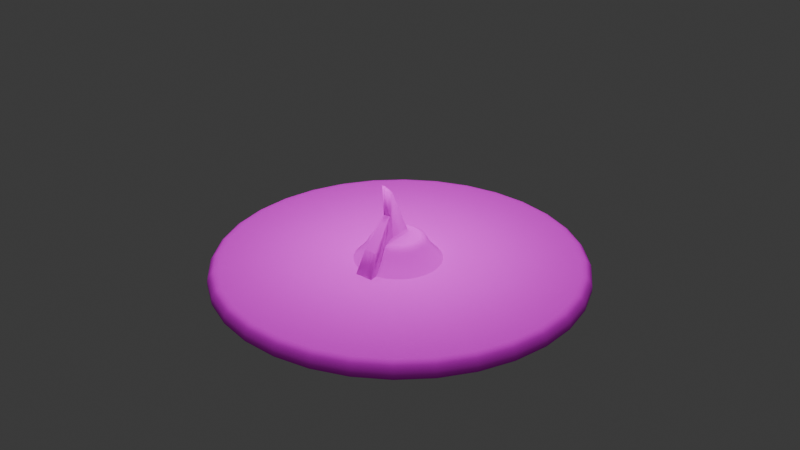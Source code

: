 # Source: sundial3.blend  (saved by Blender 4.5.91; exported with 4.5.12 LTS)
import bpy
from mathutils import Matrix  # noqa: F401  (used for matrix-valued properties, if any)

bpy.ops.wm.read_factory_settings(use_empty=True)
scene = bpy.context.scene
scene.name = 'Scene'

# ---- collections
col_collection = bpy.data.collections.new('Collection'); scene.collection.children.link(col_collection)
col_collection_2 = bpy.data.collections.new('Collection 2'); scene.collection.children.link(col_collection_2)

# ---- images (referenced by path relative to the original .blend; pixels are not part of the script)
import os
ASSET_DIR = os.environ.get("B2B_ASSET_DIR", "")  # directory of the original .blend (textures are referenced by path, not embedded)
HERE = os.path.dirname(os.path.abspath(__file__))  # packed textures are extracted next to this script under _unpacked/

def load_image(name, relpath, width, height, colorspace="sRGB"):
    """Load a texture the original file referenced (path relative to the .blend, or extracted next to this script)."""
    p = next((c for c in (os.path.join(HERE, relpath), os.path.join(ASSET_DIR, relpath)) if relpath and os.path.exists(c)), "")
    if p:
        img = bpy.data.images.load(p, check_existing=True)
        img.name = name
    else:  # same state as the original file: an image datablock whose file is absent (Cycles renders it pink)
        img = bpy.data.images.new(name, width, height)
        img.source = "FILE"
        img.filepath = "//" + (relpath or name)
    img.colorspace_settings.name = colorspace
    return img
img_sundial_texture_png = load_image('sundial_texture.png', 'sundial_texture.png', 1024, 1024, 'sRGB')

# ---- materials (node trees are filled in below, after node groups)
mat_material_001 = bpy.data.materials.new('Material.001')

# ---- material node trees
mat_material_001.use_nodes = True; mat_material_001.node_tree.nodes.clear()
_N = mat_material_001.node_tree.nodes; _L = mat_material_001.node_tree.links
n0 = _N.new('ShaderNodeBsdfPrincipled'); n0.name = 'Principled BSDF'; n0.location = (-200, 100)
n0.inputs[1].default_value = 0.3591
n0.inputs[2].default_value = 1.0
n0.inputs[7].default_value = 0.5083
n0.inputs[20].default_value = 1.0
n0.inputs[22].default_value = (0.0, 0.0, 0.0, 1.0)
n0.inputs[29].default_value = 0.6
n1 = _N.new('ShaderNodeOutputMaterial'); n1.name = 'Material Output'; n1.location = (200, 100)
n2 = _N.new('ShaderNodeTexImage'); n2.name = 'Image Texture'; n2.location = (-526, 108)
n2.image = img_sundial_texture_png
n3 = _N.new('ShaderNodeMapping'); n3.name = 'Mapping'; n3.location = (-752, 107)
n3.vector_type = 'TEXTURE'
n4 = _N.new('ShaderNodeUVMap'); n4.name = 'UV Map'; n4.location = (-591, -285)
_L.new(n0.outputs[0], n1.inputs[0])
_L.new(n2.outputs[0], n0.inputs[0])
n1.is_active_output = True

# ---- world
world_world = bpy.data.worlds.new('World'); scene.world = world_world
world_world.use_nodes = True; world_world.node_tree.nodes.clear()
_N = world_world.node_tree.nodes; _L = world_world.node_tree.links
n0 = _N.new('ShaderNodeOutputWorld'); n0.name = 'World Output'; n0.location = (200, 100)
n1 = _N.new('ShaderNodeBackground'); n1.name = 'Background'; n1.location = (-200, 100)
n1.inputs[0].default_value = (0.05088, 0.05088, 0.05088, 1.0)
_L.new(n1.outputs[0], n0.inputs[0])
n0.is_active_output = True
world_world.color = (0.05088, 0.05088, 0.05088)
world_world.sun_shadow_jitter_overblur = 0.0

# ---- lights
light_area = bpy.data.lights.new('Area', 'AREA')
light_area.size = 1.0
light_area.size_y = 1.0
light_sun = bpy.data.lights.new('Sun', 'SUN')
light_sun.energy = 1.0

# ---- meshes
me_cylinder_001 = bpy.data.meshes.new('Cylinder.001')
me_cylinder_001.from_pydata([(4.657e-10, 0.9424, 0.09311), (0.0, 1.0, 0.04264), (2.91e-10, 0.9644, 0.09563), (1.164e-10, 0.9831, 0.0832), (5.821e-11, 0.9956, 0.06459), (0.1838, 0.9243, 0.09311), (0.1951, 0.9808, 0.04264), (0.1881, 0.9459, 0.09563), (0.1918, 0.9642, 0.0832), (0.1942, 0.9765, 0.06459), (0.3606, 0.8706, 0.09311), (0.3827, 0.9239, 0.04264), (0.3691, 0.891, 0.09563), (0.3762, 0.9083, 0.0832), (0.381, 0.9198, 0.06459), (0.5235, 0.7835, 0.09311), (0.5556, 0.8315, 0.04264), (0.5358, 0.8019, 0.09563), (0.5462, 0.8174, 0.0832), (0.5531, 0.8278, 0.06459), (0.6663, 0.6663, 0.09311), (0.7071, 0.7071, 0.04264), (0.6819, 0.6819, 0.09563), (0.6952, 0.6952, 0.0832), (0.704, 0.704, 0.06459), (0.7835, 0.5235, 0.09311), (0.8315, 0.5556, 0.04264), (0.8019, 0.5358, 0.09563), (0.8174, 0.5462, 0.0832), (0.8278, 0.5531, 0.06459), (0.8706, 0.3606, 0.09311), (0.9239, 0.3827, 0.04264), (0.891, 0.3691, 0.09563), (0.9083, 0.3762, 0.0832), (0.9198, 0.381, 0.06459), (0.9243, 0.1838, 0.09311), (0.9808, 0.1951, 0.04264), (0.9459, 0.1881, 0.09563), (0.9642, 0.1918, 0.0832), (0.9765, 0.1942, 0.06459), (0.9424, -4.657e-10, 0.09311), (1.0, 0.0, 0.04264), (0.9644, -2.91e-10, 0.09563), (0.9831, -1.164e-10, 0.0832), (0.9956, -5.821e-11, 0.06459), (0.9243, -0.1838, 0.09311), (0.9808, -0.1951, 0.04264), (0.9459, -0.1881, 0.09563), (0.9642, -0.1918, 0.0832), (0.9765, -0.1942, 0.06459), (0.8706, -0.3606, 0.09311), (0.9239, -0.3827, 0.04264), (0.891, -0.3691, 0.09563), (0.9083, -0.3762, 0.0832), (0.9198, -0.381, 0.06459), (0.7835, -0.5235, 0.09311), (0.8315, -0.5556, 0.04264), (0.8019, -0.5358, 0.09563), (0.8174, -0.5462, 0.0832), (0.8278, -0.5531, 0.06459), (0.6663, -0.6663, 0.09311), (0.7071, -0.7071, 0.04264), (0.6819, -0.6819, 0.09563), (0.6952, -0.6952, 0.0832), (0.704, -0.704, 0.06459), (0.5235, -0.7835, 0.09311), (0.5556, -0.8315, 0.04264), (0.5358, -0.8019, 0.09563), (0.5462, -0.8174, 0.0832), (0.5531, -0.8278, 0.06459), (0.3606, -0.8706, 0.09311), (0.3827, -0.9239, 0.04264), (0.3691, -0.891, 0.09563), (0.3762, -0.9083, 0.0832), (0.381, -0.9198, 0.06459), (0.1838, -0.9243, 0.09311), (0.1951, -0.9808, 0.04264), (0.1881, -0.9459, 0.09563), (0.1918, -0.9642, 0.0832), (0.1942, -0.9765, 0.06459), (-4.657e-10, -0.9424, 0.09311), (0.0, -1.0, 0.04264), (-2.91e-10, -0.9644, 0.09563), (-1.164e-10, -0.9831, 0.0832), (-5.821e-11, -0.9956, 0.06459), (-0.1838, -0.9243, 0.09311), (-0.1951, -0.9808, 0.04264), (-0.1881, -0.9459, 0.09563), (-0.1918, -0.9642, 0.0832), (-0.1942, -0.9765, 0.06459), (-0.3606, -0.8706, 0.09311), (-0.3827, -0.9239, 0.04264), (-0.3691, -0.891, 0.09563), (-0.3762, -0.9083, 0.0832), (-0.381, -0.9198, 0.06459), (-0.5235, -0.7835, 0.09311), (-0.5556, -0.8315, 0.04264), (-0.5358, -0.8019, 0.09563), (-0.5462, -0.8174, 0.0832), (-0.5531, -0.8278, 0.06459), (-0.6663, -0.6663, 0.09311), (-0.7071, -0.7071, 0.04264), (-0.6819, -0.6819, 0.09563), (-0.6952, -0.6952, 0.0832), (-0.704, -0.704, 0.06459), (-0.7835, -0.5235, 0.09311), (-0.8315, -0.5556, 0.04264), (-0.8019, -0.5358, 0.09563), (-0.8174, -0.5462, 0.0832), (-0.8278, -0.5531, 0.06459), (-0.8706, -0.3606, 0.09311), (-0.9239, -0.3827, 0.04264), (-0.891, -0.3691, 0.09563), (-0.9083, -0.3762, 0.0832), (-0.9198, -0.381, 0.06459), (-0.9243, -0.1838, 0.09311), (-0.9808, -0.1951, 0.04264), (-0.9459, -0.1881, 0.09563), (-0.9642, -0.1918, 0.0832), (-0.9765, -0.1942, 0.06459), (-0.9424, 4.657e-10, 0.09311), (-1.0, 0.0, 0.04264), (-0.9644, 2.91e-10, 0.09563), (-0.9831, 1.164e-10, 0.0832), (-0.9956, 5.821e-11, 0.06459), (-0.9243, 0.1838, 0.09311), (-0.9808, 0.1951, 0.04264), (-0.9459, 0.1881, 0.09563), (-0.9642, 0.1918, 0.0832), (-0.9765, 0.1942, 0.06459), (-0.8706, 0.3606, 0.09311), (-0.9239, 0.3827, 0.04264), (-0.891, 0.3691, 0.09563), (-0.9083, 0.3762, 0.0832), (-0.9198, 0.381, 0.06459), (-0.7835, 0.5235, 0.09311), (-0.8315, 0.5556, 0.04264), (-0.8019, 0.5358, 0.09563), (-0.8174, 0.5462, 0.0832), (-0.8278, 0.5531, 0.06459), (-0.6663, 0.6663, 0.09311), (-0.7071, 0.7071, 0.04264), (-0.6819, 0.6819, 0.09563), (-0.6952, 0.6952, 0.0832), (-0.704, 0.704, 0.06459), (-0.5235, 0.7835, 0.09311), (-0.5556, 0.8315, 0.04264), (-0.5358, 0.8019, 0.09563), (-0.5462, 0.8174, 0.0832), (-0.5531, 0.8278, 0.06459), (-0.3606, 0.8706, 0.09311), (-0.3827, 0.9239, 0.04264), (-0.3691, 0.891, 0.09563), (-0.3762, 0.9083, 0.0832), (-0.381, 0.9198, 0.06459), (-0.1838, 0.9243, 0.09311), (-0.1951, 0.9808, 0.04264), (-0.1881, 0.9459, 0.09563), (-0.1918, 0.9642, 0.0832), (-0.1942, 0.9765, 0.06459), (0.0, 1.0, 0.01973), (0.1951, 0.9808, 0.01973), (0.3827, 0.9239, 0.01973), (0.5556, 0.8315, 0.01973), (0.7071, 0.7071, 0.01973), (0.8315, 0.5556, 0.01973), (0.9239, 0.3827, 0.01973), (0.9808, 0.1951, 0.01973), (1.0, 0.0, 0.01973), (0.9808, -0.1951, 0.01973), (0.9239, -0.3827, 0.01973), (0.8315, -0.5556, 0.01973), (0.7071, -0.7071, 0.01973), (0.5556, -0.8315, 0.01973), (0.3827, -0.9239, 0.01973), (0.1951, -0.9808, 0.01973), (0.0, -1.0, 0.01973), (-0.1951, -0.9808, 0.01973), (-0.3827, -0.9239, 0.01973), (-0.5556, -0.8315, 0.01973), (-0.7071, -0.7071, 0.01973), (-0.8315, -0.5556, 0.01973), (-0.9239, -0.3827, 0.01973), (-0.9808, -0.1951, 0.01973), (-1.0, 0.0, 0.01973), (-0.9808, 0.1951, 0.01973), (-0.9239, 0.3827, 0.01973), (-0.8315, 0.5556, 0.01973), (-0.7071, 0.7071, 0.01973), (-0.5556, 0.8315, 0.01973), (-0.3827, 0.9239, 0.01973), (-0.1951, 0.9808, 0.01973), (0.1119, -0.02099, 0.223), (-0.1173, 0.01884, 0.223), (-0.1168, -0.004072, 0.223), (-0.1118, -0.02643, 0.223), (-0.1025, -0.04738, 0.223), (-0.08929, -0.06612, 0.223), (-0.07269, -0.08193, 0.223), (-0.05334, -0.09419, 0.223), (-0.03196, -0.1024, 0.223), (-0.009379, -0.1064, 0.223), (0.01353, -0.1058, 0.223), (0.03589, -0.1008, 0.223), (0.05684, -0.09151, 0.223), (0.07558, -0.07832, 0.223), (-0.1134, 0.04142, 0.223), (-0.1052, 0.0628, 0.223), (-0.0929, 0.08215, 0.223), (-0.07709, 0.09875, 0.223), (-0.05836, 0.1119, 0.223), (-0.0374, 0.1212, 0.223), (-0.01504, 0.1262, 0.223), (0.007866, 0.1268, 0.223), (0.03044, 0.1229, 0.223), (0.05182, 0.1146, 0.223), (0.07118, 0.1024, 0.223), (0.08778, 0.08655, 0.223), (0.101, 0.06782, 0.223), (0.1102, 0.04686, 0.223), (0.1153, 0.0245, 0.223), (0.1158, 0.001593, 0.223), (0.1359, -0.02765, 0.2141), (0.12, -0.02324, 0.223), (0.128, -0.02544, 0.2185), (0.09139, -0.06172, 0.223), (0.1036, -0.04236, 0.223), (-0.1257, 0.01946, 0.223), (-0.1422, 0.02068, 0.2141), (-0.134, 0.02007, 0.2185), (-0.1251, -0.005102, 0.223), (-0.1415, -0.007122, 0.2141), (-0.1333, -0.006112, 0.2185), (-0.1198, -0.02908, 0.223), (-0.1355, -0.03426, 0.2141), (-0.1276, -0.03167, 0.2185), (-0.1098, -0.05154, 0.223), (-0.1242, -0.05968, 0.2141), (-0.117, -0.05561, 0.2185), (-0.09568, -0.07163, 0.223), (-0.1082, -0.08242, 0.2141), (-0.1019, -0.07702, 0.2185), (-0.07788, -0.08857, 0.223), (-0.08805, -0.1016, 0.2141), (-0.08297, -0.09509, 0.2185), (-0.05713, -0.1017, 0.223), (-0.06456, -0.1165, 0.2141), (-0.06084, -0.1091, 0.2185), (-0.03421, -0.1106, 0.223), (-0.03862, -0.1265, 0.2141), (-0.03641, -0.1185, 0.2185), (-0.01, -0.1148, 0.223), (-0.01122, -0.1313, 0.2141), (-0.01061, -0.123, 0.2185), (0.01456, -0.1142, 0.223), (0.01658, -0.1306, 0.2141), (0.01557, -0.1224, 0.2185), (0.03853, -0.1088, 0.223), (0.04371, -0.1245, 0.2141), (0.04112, -0.1166, 0.2185), (0.061, -0.09885, 0.223), (0.06914, -0.1132, 0.2141), (0.06507, -0.106, 0.2185), (0.08109, -0.0847, 0.223), (-0.1215, 0.04367, 0.223), (-0.1375, 0.04808, 0.2141), (-0.1295, 0.04587, 0.2185), (-0.1127, 0.06659, 0.223), (-0.1274, 0.07402, 0.2141), (-0.1201, 0.0703, 0.2185), (-0.09955, 0.08734, 0.223), (-0.1126, 0.09751, 0.2141), (-0.1061, 0.09243, 0.2185), (-0.0826, 0.1051, 0.223), (-0.09339, 0.1176, 0.2141), (-0.088, 0.1114, 0.2185), (-0.06251, 0.1193, 0.223), (-0.07065, 0.1337, 0.2141), (-0.06658, 0.1265, 0.2185), (-0.04005, 0.1292, 0.223), (-0.04523, 0.1449, 0.2141), (-0.04264, 0.1371, 0.2185), (-0.01607, 0.1346, 0.223), (-0.01809, 0.151, 0.2141), (-0.01708, 0.1428, 0.2185), (0.008488, 0.1352, 0.223), (0.009707, 0.1517, 0.2141), (0.009097, 0.1434, 0.2185), (0.03269, 0.131, 0.223), (0.0371, 0.1469, 0.2141), (0.0349, 0.139, 0.2185), (0.05562, 0.1222, 0.223), (0.06305, 0.1369, 0.2141), (0.05933, 0.1295, 0.2185), (0.07637, 0.109, 0.223), (0.08654, 0.122, 0.2141), (0.08145, 0.1155, 0.2185), (0.09416, 0.09206, 0.223), (0.1067, 0.1028, 0.2141), (0.1004, 0.09745, 0.2185), (0.1083, 0.07197, 0.223), (0.1227, 0.08011, 0.2141), (0.1155, 0.07604, 0.2185), (0.1183, 0.04951, 0.223), (0.1339, 0.05469, 0.2141), (0.1261, 0.0521, 0.2185), (0.1236, 0.02553, 0.223), (0.14, 0.02755, 0.2141), (0.1318, 0.02654, 0.2185), (0.1242, 0.0009715, 0.223), (0.1407, -0.0002471, 0.2141), (0.1325, 0.0003622, 0.2185), (0.1531, -0.001299, 0.1955), (0.1524, 0.02887, 0.1955), (0.1457, 0.05832, 0.1955), (0.1335, 0.08591, 0.1955), (0.1162, 0.1106, 0.1955), (0.0943, 0.1314, 0.1955), (0.0688, 0.1476, 0.1955), (0.04065, 0.1584, 0.1955), (0.01092, 0.1636, 0.1955), (-0.01925, 0.1628, 0.1955), (-0.0487, 0.1562, 0.1955), (-0.07629, 0.144, 0.1955), (-0.101, 0.1266, 0.1955), (-0.1218, 0.1048, 0.1955), (-0.1379, 0.0793, 0.1955), (-0.1488, 0.05121, 0.1955), (0.09188, -0.09722, 0.2141), (0.08648, -0.09096, 0.2185), (0.09803, -0.06691, 0.223), (0.1111, -0.07708, 0.2141), (0.1045, -0.072, 0.2185), (0.1112, -0.04616, 0.223), (0.1259, -0.05359, 0.2141), (0.1186, -0.04987, 0.2185), (0.1371, -0.05905, 0.1955), (0.1209, -0.08455, 0.1955), (0.1001, -0.1064, 0.1955), (0.07545, -0.1238, 0.1955), (0.04786, -0.136, 0.1955), (0.01841, -0.1426, 0.1955), (-0.01176, -0.1433, 0.1955), (0.1479, -0.03097, 0.1955), (0.0681, 0.003113, 0.223), (-0.04149, -0.1382, 0.1955), (-0.109, 0.04881, 0.5462), (-0.1134, 0.04142, 0.5462), (-0.06964, -0.1273, 0.1955), (-0.09514, -0.1112, 0.1955), (-0.05709, 0.03778, 0.4952), (-0.117, -0.09034, 0.1955), (-0.1344, -0.06566, 0.1955), (-0.1466, -0.03807, 0.1955), (-0.1532, -0.008626, 0.1955), (-0.0703, 0.02947, 0.2478), (-0.06205, 0.05085, 0.2478), (-0.1539, 0.02154, 0.1955), (0.05849, 0.005773, 0.2439), (-0.09753, 0.05966, 0.3537), (-0.08883, 0.03461, 0.3714), (-0.08106, 0.05332, 0.3725), (0.06194, -0.01911, 0.223), (-0.1164, 0.06845, 0.2207), (-0.1238, 0.07216, 0.2163), (-0.1089, 0.06469, 0.223), (-0.1339, 0.07728, 0.1979), (0.174, -0.002992, 0.1585), (0.1732, 0.03122, 0.1585), (0.1657, 0.06462, 0.1585), (0.1518, 0.09591, 0.1585), (0.1321, 0.1239, 0.1585), (0.1073, 0.1475, 0.1585), (0.07843, 0.1658, 0.1585), (0.0465, 0.1781, 0.1585), (0.01278, 0.184, 0.1585), (-0.02144, 0.1832, 0.1585), (-0.05484, 0.1757, 0.1585), (-0.08613, 0.1618, 0.1585), (-0.1141, 0.1421, 0.1585), (-0.1377, 0.1173, 0.1585), (-0.156, 0.08841, 0.1585), (-0.1135, 0.03283, 0.5462), (-0.06325, 0.01556, 0.4952), (-0.07422, 0.006896, 0.2478), (0.05234, -0.01646, 0.2439), (-0.1092, 0.0176, 0.3537), (-0.09179, 0.01457, 0.3725), (-0.1299, 0.01976, 0.2207), (-0.1381, 0.02037, 0.2163), (-0.1215, 0.01915, 0.223), (-0.1495, 0.02121, 0.1979), (0.1559, -0.06837, 0.1585), (0.1376, -0.09728, 0.1585), (0.114, -0.1221, 0.1585), (0.086, -0.1418, 0.1585), (0.2134, -0.005904, 0.1121), (0.2124, 0.03605, 0.1121), (0.2032, 0.077, 0.1121), (0.1862, 0.1154, 0.1121), (0.162, 0.1497, 0.1121), (0.1316, 0.1786, 0.1121), (0.09619, 0.2011, 0.1121), (0.05703, 0.2162, 0.1121), (0.01569, 0.2234, 0.1121), (-0.02626, 0.2224, 0.1121), (-0.06721, 0.2132, 0.1121), (-0.1056, 0.1962, 0.1121), (-0.1399, 0.172, 0.1121), (-0.1688, 0.1416, 0.1121), (-0.1913, 0.1062, 0.1121), (0.05471, -0.1556, 0.1585), (0.02131, -0.1631, 0.1585), (-0.0129, -0.164, 0.1585), (-0.04662, -0.1581, 0.1585), (-0.07855, -0.1458, 0.1585), (-0.1075, -0.1275, 0.1585), (-0.1322, -0.1039, 0.1585), (-0.152, -0.07586, 0.1585), (-0.1658, -0.04457, 0.1585), (-0.1733, -0.01118, 0.1585), (-0.1741, 0.02304, 0.1585), (0.1912, -0.08613, 0.1121), (0.1687, -0.1216, 0.1121), (0.1398, -0.152, 0.1121), (0.1055, -0.1761, 0.1121), (0.06708, -0.1931, 0.1121), (0.02614, -0.2023, 0.1121), (0.2434, -0.008124, 0.08432), (0.2422, 0.03973, 0.08432), (0.2318, 0.08643, 0.08432), (0.2124, 0.1302, 0.08432), (0.1848, 0.1693, 0.08432), (0.1502, 0.2023, 0.08432), (0.1097, 0.228, 0.08432), (0.06507, 0.2452, 0.08432), (0.01791, 0.2534, 0.08432), (-0.02994, 0.2522, 0.08432), (-0.07665, 0.2417, 0.08432), (-0.1204, 0.2224, 0.08432), (-0.1595, 0.1948, 0.08432), (-0.1926, 0.1601, 0.08432), (-0.01582, -0.2033, 0.1121), (-0.05716, -0.1961, 0.1121), (-0.09631, -0.181, 0.1121), (-0.1318, -0.1586, 0.1121), (-0.1622, -0.1296, 0.1121), (-0.1863, -0.09532, 0.1121), (-0.2033, -0.05695, 0.1121), (-0.2125, -0.016, 0.1121), (-0.2135, 0.02595, 0.1121), (0.2181, -0.09966, 0.08432), (0.1924, -0.1401, 0.08432), (0.1594, -0.1748, 0.08432), (0.1203, -0.2023, 0.08432), (0.07652, -0.2217, 0.08432), (0.02982, -0.2322, 0.08432), (-0.01804, -0.2333, 0.08432), (-0.06519, -0.2252, 0.08432), (-0.1098, -0.2079, 0.08432), (-0.1503, -0.1823, 0.08432), (-0.2155, 0.1184, 0.08761), (-0.1424, 0.08175, 0.2188), (-0.1011, 0.06111, 0.2932), (-0.2004, 0.1033, 0.2145), (-0.2155, 0.1184, 0.08761), (-0.254, 0.1329, 0.08387), (-0.2161, 0.1187, 0.08645), (-0.2165, 0.1224, 0.08432), (-0.1849, -0.1493, 0.08432), (-0.2125, -0.1101, 0.08432), (-0.2319, -0.06638, 0.08432), (-0.2424, -0.01968, 0.08432), (-0.2405, 0.02795, 0.08761), (-0.06033, 0.02671, 0.4952), (0.06486, -0.007958, 0.223), (0.05526, -0.005299, 0.2439), (-0.1034, 0.03863, 0.3537), (0.1682, -0.03657, 0.1585), (-0.1683, 0.05662, 0.1585), (0.2062, -0.04711, 0.1121), (-0.2064, 0.06716, 0.1121), (0.2352, -0.05514, 0.08432), (-0.2355, 0.07522, 0.08432), (-0.2079, 0.06759, 0.2145), (-0.2674, 0.08406, 0.08411), (-0.1591, 0.02177, 0.2188), (-0.113, 0.01817, 0.2932), (-0.2198, 0.03304, 0.2145), (-0.2405, 0.02795, 0.08761), (-0.281, 0.03532, 0.08387), (-0.2412, 0.028, 0.08645), (-0.2435, 0.02504, 0.08432)], [], [(6, 1, 4, 9), (9, 4, 3, 8), (8, 3, 2, 7), (7, 2, 0, 5), (11, 6, 9, 14), (14, 9, 8, 13), (13, 8, 7, 12), (12, 7, 5, 10), (16, 11, 14, 19), (19, 14, 13, 18), (18, 13, 12, 17), (17, 12, 10, 15), (21, 16, 19, 24), (24, 19, 18, 23), (23, 18, 17, 22), (22, 17, 15, 20), (26, 21, 24, 29), (29, 24, 23, 28), (28, 23, 22, 27), (27, 22, 20, 25), (31, 26, 29, 34), (34, 29, 28, 33), (33, 28, 27, 32), (32, 27, 25, 30), (36, 31, 34, 39), (39, 34, 33, 38), (38, 33, 32, 37), (37, 32, 30, 35), (41, 36, 39, 44), (44, 39, 38, 43), (43, 38, 37, 42), (42, 37, 35, 40), (46, 41, 44, 49), (49, 44, 43, 48), (48, 43, 42, 47), (47, 42, 40, 45), (51, 46, 49, 54), (54, 49, 48, 53), (53, 48, 47, 52), (52, 47, 45, 50), (56, 51, 54, 59), (59, 54, 53, 58), (58, 53, 52, 57), (57, 52, 50, 55), (61, 56, 59, 64), (64, 59, 58, 63), (63, 58, 57, 62), (62, 57, 55, 60), (66, 61, 64, 69), (69, 64, 63, 68), (68, 63, 62, 67), (67, 62, 60, 65), (71, 66, 69, 74), (74, 69, 68, 73), (73, 68, 67, 72), (72, 67, 65, 70), (76, 71, 74, 79), (79, 74, 73, 78), (78, 73, 72, 77), (77, 72, 70, 75), (81, 76, 79, 84), (84, 79, 78, 83), (83, 78, 77, 82), (82, 77, 75, 80), (86, 81, 84, 89), (89, 84, 83, 88), (88, 83, 82, 87), (87, 82, 80, 85), (91, 86, 89, 94), (94, 89, 88, 93), (93, 88, 87, 92), (92, 87, 85, 90), (96, 91, 94, 99), (99, 94, 93, 98), (98, 93, 92, 97), (97, 92, 90, 95), (101, 96, 99, 104), (104, 99, 98, 103), (103, 98, 97, 102), (102, 97, 95, 100), (106, 101, 104, 109), (109, 104, 103, 108), (108, 103, 102, 107), (107, 102, 100, 105), (111, 106, 109, 114), (114, 109, 108, 113), (113, 108, 107, 112), (112, 107, 105, 110), (116, 111, 114, 119), (119, 114, 113, 118), (118, 113, 112, 117), (117, 112, 110, 115), (121, 116, 119, 124), (124, 119, 118, 123), (123, 118, 117, 122), (122, 117, 115, 120), (126, 121, 124, 129), (129, 124, 123, 128), (128, 123, 122, 127), (127, 122, 120, 125), (131, 126, 129, 134), (134, 129, 128, 133), (133, 128, 127, 132), (132, 127, 125, 130), (136, 131, 134, 139), (139, 134, 133, 138), (138, 133, 132, 137), (137, 132, 130, 135), (141, 136, 139, 144), (144, 139, 138, 143), (143, 138, 137, 142), (142, 137, 135, 140), (146, 141, 144, 149), (149, 144, 143, 148), (148, 143, 142, 147), (147, 142, 140, 145), (151, 146, 149, 154), (154, 149, 148, 153), (153, 148, 147, 152), (152, 147, 145, 150), (156, 151, 154, 159), (159, 154, 153, 158), (158, 153, 152, 157), (157, 152, 150, 155), (1, 156, 159, 4), (4, 159, 158, 3), (3, 158, 157, 2), (2, 157, 155, 0), (136, 141, 188, 187), (151, 156, 191, 190), (11, 16, 163, 162), (26, 31, 166, 165), (41, 46, 169, 168), (56, 61, 172, 171), (71, 76, 175, 174), (86, 91, 178, 177), (101, 106, 181, 180), (116, 121, 184, 183), (131, 136, 187, 186), (146, 151, 190, 189), (6, 11, 162, 161), (21, 26, 165, 164), (36, 41, 168, 167), (1, 6, 161, 160), (51, 56, 171, 170), (66, 71, 174, 173), (156, 1, 160, 191), (81, 86, 177, 176), (96, 101, 180, 179), (111, 116, 183, 182), (126, 131, 186, 185), (141, 146, 189, 188), (16, 21, 164, 163), (31, 36, 167, 166), (46, 51, 170, 169), (61, 66, 173, 172), (76, 81, 176, 175), (91, 96, 179, 178), (106, 111, 182, 181), (121, 126, 185, 184), (0, 155, 150, 145, 140, 135, 130, 125, 120, 115, 110, 105, 100, 95, 90, 85, 80, 75, 70, 65, 60, 55, 50, 45, 40, 35, 30, 25, 20, 15, 10, 5), (193, 194, 195, 196, 197, 198, 199, 200, 201, 202, 203, 204, 205, 225, 226, 192, 362), (242, 198, 197, 239), (245, 199, 198, 242), (260, 204, 203, 257), (330, 225, 205, 263), (307, 310, 312, 313), (295, 298, 316, 317), (268, 271, 325, 326), (280, 283, 321, 322), (246, 348, 345, 249), (251, 201, 200, 248), (261, 339, 338, 328), (298, 301, 315, 316), (263, 205, 204, 260), (328, 338, 337, 331), (283, 286, 320, 321), (228, 357, 354, 231), (255, 341, 340, 258), (243, 349, 348, 246), (258, 340, 339, 261), (227, 388, 229, 232, 230), (266, 265, 228, 389, 229), (232, 231, 234, 235), (230, 232, 235, 233), (236, 238, 241, 239), (235, 234, 237, 238), (241, 240, 243, 244), (239, 241, 244, 242), (245, 247, 250, 248), (244, 243, 246, 247), (250, 249, 252, 253), (248, 250, 253, 251), (254, 256, 259, 257), (253, 252, 255, 256), (259, 258, 261, 262), (257, 259, 262, 260), (263, 329, 332, 330), (262, 261, 328, 329), (332, 331, 334, 335), (330, 332, 335, 333), (223, 192, 226, 333), (335, 334, 222, 224), (230, 194, 193, 390, 227), (227, 390, 193, 206, 264), (239, 197, 196, 236), (334, 336, 343, 222), (234, 353, 352, 237), (236, 196, 195, 233), (264, 267, 363, 269, 266), (266, 269, 364, 268, 265), (267, 270, 272, 269, 363), (269, 272, 271, 268, 364), (270, 273, 275, 272), (272, 275, 274, 271), (273, 276, 278, 275), (275, 278, 277, 274), (276, 279, 281, 278), (278, 281, 280, 277), (279, 282, 284, 281), (281, 284, 283, 280), (282, 285, 287, 284), (284, 287, 286, 283), (285, 288, 290, 287), (287, 290, 289, 286), (288, 291, 293, 290), (290, 293, 292, 289), (291, 294, 296, 293), (293, 296, 295, 292), (294, 297, 299, 296), (296, 299, 298, 295), (297, 300, 302, 299), (299, 302, 301, 298), (300, 303, 305, 302), (302, 305, 304, 301), (303, 306, 308, 305), (305, 308, 307, 304), (306, 309, 311, 308), (308, 311, 310, 307), (309, 223, 224, 311), (311, 224, 222, 310), (223, 309, 221, 192), (331, 337, 336, 334), (240, 351, 349, 243), (264, 266, 229, 388, 227), (229, 389, 228, 231, 232), (233, 235, 238, 236), (238, 237, 240, 241), (242, 244, 247, 245), (247, 246, 249, 250), (251, 253, 256, 254), (256, 255, 258, 259), (260, 262, 329, 263), (329, 328, 331, 332), (333, 335, 224, 223), (271, 274, 324, 325), (231, 354, 353, 234), (237, 352, 351, 240), (249, 345, 342, 252), (233, 195, 194, 230), (254, 202, 201, 251), (267, 264, 206, 207, 365), (333, 226, 225, 330), (270, 267, 365, 207, 208), (248, 200, 199, 245), (273, 270, 208, 209), (289, 292, 318, 319), (276, 273, 209, 210), (310, 222, 343, 312), (279, 276, 210, 211), (274, 277, 323, 324), (282, 279, 211, 212), (286, 289, 319, 320), (285, 282, 212, 213), (257, 203, 202, 254), (288, 285, 213, 214), (277, 280, 322, 323), (291, 288, 214, 215), (265, 327, 357, 228), (294, 291, 215, 216), (252, 342, 341, 255), (297, 294, 216, 217), (292, 295, 317, 318), (300, 297, 217, 218), (304, 307, 313, 314), (303, 300, 218, 219), (265, 268, 326, 327), (306, 303, 219, 220), (301, 304, 314, 315), (309, 306, 220, 221), (207, 344, 192, 221, 220, 219, 218, 217, 216, 215, 214, 213, 212, 211, 210, 209, 208), (384, 387, 360, 355), (348, 415, 414, 345), (356, 355, 360, 361), (475, 476, 385, 362), (358, 356, 361, 346, 350), (347, 474, 350, 346), (476, 358, 350, 474), (389, 391, 357, 228), (488, 386, 487, 486, 473, 489, 490), (475, 344, 358, 476), (344, 207, 356, 358), (362, 385, 384, 193), (207, 206, 355, 356), (193, 384, 355, 206), (464, 466, 465, 461, 462, 463, 359), (361, 360, 347, 346), (360, 387, 386, 477), (360, 477, 359, 361), (364, 268, 326, 366), (351, 417, 416, 349), (420, 449, 448, 419), (353, 419, 418, 352), (345, 414, 413, 342), (320, 319, 374, 375), (357, 421, 420, 354), (318, 317, 372, 373), (349, 416, 415, 348), (327, 479, 421, 357), (327, 326, 381, 479), (411, 426, 425, 395), (325, 324, 379, 380), (326, 325, 380, 381), (415, 444, 443, 414), (323, 322, 377, 378), (324, 323, 378, 379), (321, 320, 375, 376), (322, 321, 376, 377), (338, 394, 393, 337), (319, 318, 373, 374), (317, 316, 371, 372), (479, 481, 450, 421), (352, 418, 417, 351), (315, 314, 369, 370), (340, 411, 395, 339), (313, 312, 367, 368), (314, 313, 368, 369), (316, 315, 370, 371), (337, 393, 392, 336), (339, 395, 394, 338), (341, 412, 411, 340), (354, 420, 419, 353), (419, 448, 447, 418), (375, 374, 403, 404), (412, 427, 426, 411), (426, 455, 454, 425), (414, 443, 442, 413), (421, 450, 449, 420), (413, 442, 427, 412), (416, 445, 444, 415), (479, 381, 410, 481), (443, 458, 457, 442), (380, 379, 408, 409), (393, 423, 422, 392), (371, 370, 399, 400), (378, 377, 406, 407), (373, 372, 401, 402), (394, 424, 423, 393), (376, 375, 404, 405), (427, 456, 455, 426), (374, 373, 402, 403), (381, 380, 409, 410), (395, 425, 424, 394), (372, 371, 400, 401), (445, 460, 459, 444), (442, 457, 456, 427), (370, 369, 398, 399), (447, 470, 469, 446), (379, 378, 407, 408), (368, 367, 396, 397), (449, 472, 471, 448), (377, 376, 405, 406), (417, 446, 445, 416), (369, 368, 397, 398), (409, 408, 440, 441), (477, 386, 487, 193, 206), (400, 399, 431, 432), (407, 406, 438, 439), (402, 401, 433, 434), (486, 193, 473), (405, 404, 436, 437), (488, 490, 485, 484), (403, 402, 434, 435), (424, 453, 452, 423), (401, 400, 432, 433), (484, 477, 386, 488), (481, 483, 490, 491, 450), (399, 398, 430, 431), (450, 491, 492, 472, 449), (408, 407, 439, 440), (397, 396, 428, 429), (486, 193, 487), (406, 405, 437, 438), (387, 386, 487, 193, 384), (398, 397, 429, 430), (444, 459, 458, 443), (404, 403, 435, 436), (446, 469, 460, 445), (489, 492, 491, 490), (448, 471, 470, 447), (423, 452, 451, 422), (483, 485, 490), (336, 392, 478, 343), (477, 206, 207, 463, 359), (422, 451, 482, 480), (361, 356, 207, 463, 359), (362, 192, 475), (462, 461, 207), (462, 463, 207), (465, 466, 467, 468), (410, 409, 441, 468, 467), (481, 410, 467, 466, 483), (484, 464, 359, 477), (483, 466, 485), (464, 484, 485, 466), (425, 454, 453, 424), (396, 480, 482, 428), (418, 447, 446, 417), (367, 478, 480, 396), (387, 382, 347, 360), (347, 382, 383, 474), (476, 474, 383, 385), (385, 383, 382, 387, 384), (342, 413, 412, 341), (312, 343, 478, 367), (392, 422, 480, 478), (344, 475, 192)])
me_cylinder_001.polygons.foreach_set('use_smooth', [1, 1, 1, 1, 1, 1, 1, 1, 1, 1, 1, 1, 1, 1, 1, 1, 1, 1, 1, 1, 1, 1, 1, 1, 1, 1, 1, 1, 1, 1, 1, 1, 1, 1, 1, 1, 1, 1, 1, 1, 1, 1, 1, 1, 1, 1, 1, 1, 1, 1, 1, 1, 1, 1, 1, 1, 1, 1, 1, 1, 1, 1, 1, 1, 1, 1, 1, 1, 1, 1, 1, 1, 1, 1, 1, 1, 1, 1, 1, 1, 1, 1, 1, 1, 1, 1, 1, 1, 1, 1, 1, 1, 1, 1, 1, 1, 1, 1, 1, 1, 1, 1, 1, 1, 1, 1, 1, 1, 1, 1, 1, 1, 1, 1, 1, 1, 1, 1, 1, 1, 1, 1, 1, 1, 1, 1, 1, 1, 1, 1, 1, 1, 1, 1, 1, 1, 1, 1, 1, 1, 1, 1, 1, 1, 1, 1, 1, 1, 1, 1, 1, 1, 1, 1, 1, 1, 1, 1, 1, 1, 1, 1, 1, 1, 1, 1, 1, 1, 1, 1, 1, 1, 1, 1, 1, 1, 1, 1, 1, 1, 1, 1, 1, 1, 1, 1, 1, 1, 1, 1, 1, 1, 1, 1, 1, 1, 1, 1, 1, 1, 1, 1, 1, 1, 1, 1, 1, 1, 1, 1, 1, 1, 1, 1, 1, 1, 1, 1, 1, 1, 1, 1, 1, 1, 1, 1, 1, 1, 1, 1, 1, 1, 1, 1, 1, 1, 1, 1, 1, 1, 1, 1, 1, 1, 1, 1, 1, 1, 1, 1, 1, 1, 1, 1, 1, 1, 1, 1, 1, 1, 1, 1, 1, 1, 1, 1, 1, 1, 1, 1, 1, 1, 1, 1, 1, 1, 1, 1, 1, 1, 1, 1, 1, 1, 1, 1, 1, 1, 1, 1, 1, 1, 1, 1, 1, 1, 1, 1, 1, 1, 1, 1, 1, 1, 1, 1, 1, 0, 0, 1, 1, 1, 1, 1, 1, 1, 1, 1, 1, 1, 1, 1, 1, 1, 1, 1, 1, 1, 1, 1, 1, 1, 1, 1, 1, 1, 1, 1, 1, 1, 1, 1, 1, 1, 1, 1, 1, 1, 1, 1, 1, 1, 1, 1, 1, 1, 1, 1, 1, 1, 1, 1, 1, 1, 1, 1, 1, 1, 1, 1, 1, 1, 1, 1, 1, 0, 1, 1, 1, 1, 1, 1, 1, 1, 1, 0, 1, 1, 1, 1, 1, 0, 1, 0, 1, 1, 1, 1, 1, 1, 1, 1, 1, 0, 1, 0, 1, 1, 0, 1, 1, 1, 0, 1, 1, 1, 1, 1, 1, 1, 1, 1, 1, 1, 1, 1, 1])
_uv = me_cylinder_001.uv_layers.new(name='UVMap')
_uv.uv.foreach_set('vector', [0.4967, 0.4975, 0.4967, 0.4984, 0.4966, 0.4984, 0.4966, 0.4975, 0.4966, 0.4975, 0.4966, 0.4984, 0.4965, 0.4985, 0.4965, 0.4975, 0.1618, 0.6072, 0.1524, 0.519, 0.159, 0.5186, 0.1682, 0.6052, 0.1682, 0.6052, 0.159, 0.5186, 0.1669, 0.5182, 0.1758, 0.6029, 0.4966, 0.4966, 0.4967, 0.4975, 0.4966, 0.4975, 0.4965, 0.4966, 0.4965, 0.4966, 0.4966, 0.4975, 0.4965, 0.4975, 0.4964, 0.4967, 0.1847, 0.6914, 0.1618, 0.6072, 0.1682, 0.6052, 0.1906, 0.6878, 0.1906, 0.6878, 0.1682, 0.6052, 0.1758, 0.6029, 0.1975, 0.6836, 0.4973, 0.4966, 0.4974, 0.4959, 0.4975, 0.4959, 0.4974, 0.4967, 0.4965, 0.4959, 0.4965, 0.4966, 0.4964, 0.4967, 0.4964, 0.496, 0.2229, 0.7683, 0.1847, 0.6914, 0.1906, 0.6878, 0.228, 0.7633, 0.228, 0.7633, 0.1906, 0.6878, 0.1975, 0.6836, 0.2341, 0.7573, 0.4973, 0.4975, 0.4973, 0.4966, 0.4974, 0.4967, 0.4974, 0.4975, 0.4974, 0.4975, 0.4974, 0.4967, 0.4975, 0.4967, 0.4975, 0.4975, 0.2715, 0.835, 0.2229, 0.7683, 0.228, 0.7633, 0.2757, 0.8286, 0.2757, 0.8286, 0.228, 0.7633, 0.2341, 0.7573, 0.2807, 0.8211, 0.4973, 0.4985, 0.4973, 0.4975, 0.4974, 0.4975, 0.4973, 0.4985, 0.4973, 0.4985, 0.4974, 0.4975, 0.4975, 0.4975, 0.4974, 0.4985, 0.3287, 0.8888, 0.2715, 0.835, 0.2757, 0.8286, 0.3318, 0.8814, 0.3318, 0.8814, 0.2757, 0.8286, 0.2807, 0.8211, 0.3355, 0.8727, 0.4972, 0.4995, 0.4973, 0.4985, 0.4973, 0.4985, 0.4973, 0.4995, 0.4973, 0.4995, 0.4973, 0.4985, 0.4974, 0.4985, 0.4974, 0.4995, 0.3922, 0.9243, 0.3287, 0.8888, 0.3318, 0.8814, 0.3941, 0.9162, 0.3941, 0.9162, 0.3318, 0.8814, 0.3355, 0.8727, 0.3964, 0.9066, 0.4972, 0.5005, 0.4972, 0.4995, 0.4973, 0.4995, 0.4973, 0.5005, 0.4973, 0.5005, 0.4973, 0.4995, 0.4974, 0.4995, 0.4974, 0.5005, 0.4596, 0.9424, 0.3922, 0.9243, 0.3941, 0.9162, 0.4603, 0.9338, 0.4603, 0.9338, 0.3941, 0.9162, 0.3964, 0.9066, 0.461, 0.9237, 0.4973, 0.5015, 0.4972, 0.5005, 0.4973, 0.5005, 0.4973, 0.5015, 0.4973, 0.5015, 0.4973, 0.5005, 0.4974, 0.5005, 0.4974, 0.5015, 0.5283, 0.9432, 0.4596, 0.9424, 0.4603, 0.9338, 0.5277, 0.9345, 0.5277, 0.9345, 0.4603, 0.9338, 0.461, 0.9237, 0.5269, 0.9244, 0.4973, 0.5025, 0.4973, 0.5015, 0.4973, 0.5015, 0.4974, 0.5025, 0.4974, 0.5025, 0.4973, 0.5015, 0.4974, 0.5015, 0.4975, 0.5024, 0.5958, 0.9265, 0.5283, 0.9432, 0.5277, 0.9345, 0.5938, 0.9181, 0.5938, 0.9181, 0.5277, 0.9345, 0.5269, 0.9244, 0.5916, 0.9082, 0.4973, 0.5034, 0.4973, 0.5025, 0.4974, 0.5025, 0.4974, 0.5033, 0.4974, 0.5033, 0.4974, 0.5025, 0.4975, 0.5024, 0.4975, 0.5033, 0.6593, 0.8908, 0.5958, 0.9265, 0.5938, 0.9181, 0.6562, 0.883, 0.6562, 0.883, 0.5938, 0.9181, 0.5916, 0.9082, 0.6524, 0.8737, 0.497, 0.5025, 0.497, 0.5034, 0.4969, 0.5033, 0.4969, 0.5025, 0.4969, 0.5025, 0.4969, 0.5033, 0.4968, 0.5033, 0.4968, 0.5024, 0.7165, 0.8387, 0.6593, 0.8908, 0.6562, 0.883, 0.7122, 0.8317, 0.7122, 0.8317, 0.6562, 0.883, 0.6524, 0.8737, 0.7072, 0.8235, 0.497, 0.5015, 0.497, 0.5025, 0.4969, 0.5025, 0.4969, 0.5015, 0.4969, 0.5015, 0.4969, 0.5025, 0.4968, 0.5024, 0.4969, 0.5015, 0.7552, 0.7903, 0.7165, 0.8387, 0.7122, 0.8317, 0.7501, 0.7844, 0.7501, 0.7844, 0.7122, 0.8317, 0.7072, 0.8235, 0.744, 0.7775, 0.4971, 0.5005, 0.497, 0.5015, 0.4969, 0.5015, 0.497, 0.5005, 0.497, 0.5005, 0.4969, 0.5015, 0.4969, 0.5015, 0.4969, 0.5005, 0.7846, 0.739, 0.7552, 0.7903, 0.7501, 0.7844, 0.7787, 0.7345, 0.7787, 0.7345, 0.7501, 0.7844, 0.744, 0.7775, 0.7717, 0.7291, 0.4971, 0.4995, 0.4971, 0.5005, 0.497, 0.5005, 0.497, 0.4995, 0.497, 0.4995, 0.497, 0.5005, 0.4969, 0.5005, 0.4969, 0.4995, 0.817, 0.6588, 0.7846, 0.739, 0.7787, 0.7345, 0.8106, 0.6558, 0.8106, 0.6558, 0.7787, 0.7345, 0.7717, 0.7291, 0.8031, 0.6523, 0.497, 0.4985, 0.4971, 0.4995, 0.497, 0.4995, 0.4969, 0.4985, 0.4969, 0.4985, 0.497, 0.4995, 0.4969, 0.4995, 0.4969, 0.4985, 0.8349, 0.5726, 0.817, 0.6588, 0.8106, 0.6558, 0.8283, 0.5713, 0.8283, 0.5713, 0.8106, 0.6558, 0.8031, 0.6523, 0.8204, 0.5697, 0.497, 0.4975, 0.497, 0.4985, 0.4969, 0.4985, 0.4969, 0.4975, 0.4969, 0.4975, 0.4969, 0.4985, 0.4969, 0.4985, 0.4968, 0.4975, 0.8422, 0.4837, 0.8349, 0.5726, 0.8283, 0.5713, 0.8356, 0.484, 0.8356, 0.484, 0.8283, 0.5713, 0.8204, 0.5697, 0.8277, 0.4844, 0.497, 0.4966, 0.497, 0.4975, 0.4969, 0.4975, 0.4969, 0.4967, 0.4969, 0.4967, 0.4969, 0.4975, 0.4968, 0.4975, 0.4968, 0.4967, 0.8296, 0.3954, 0.8422, 0.4837, 0.8356, 0.484, 0.8232, 0.3974, 0.8232, 0.3974, 0.8356, 0.484, 0.8277, 0.4844, 0.8157, 0.3998, 0.4969, 0.4959, 0.497, 0.4966, 0.4969, 0.4967, 0.4968, 0.4959, 0.4961, 0.5033, 0.496, 0.5041, 0.496, 0.504, 0.496, 0.5033, 0.8077, 0.3112, 0.8296, 0.3954, 0.8232, 0.3974, 0.8018, 0.3148, 0.8018, 0.3148, 0.8232, 0.3974, 0.8157, 0.3998, 0.7949, 0.3191, 0.4962, 0.5025, 0.4962, 0.5034, 0.4961, 0.5033, 0.4962, 0.5025, 0.4962, 0.5025, 0.4961, 0.5033, 0.496, 0.5033, 0.4961, 0.5024, 0.7651, 0.2343, 0.8077, 0.3112, 0.8018, 0.3148, 0.7599, 0.2394, 0.7599, 0.2394, 0.8018, 0.3148, 0.7949, 0.3191, 0.7538, 0.2454, 0.4963, 0.5015, 0.4962, 0.5025, 0.4962, 0.5025, 0.4962, 0.5015, 0.4962, 0.5015, 0.4962, 0.5025, 0.4961, 0.5024, 0.4961, 0.5015, 0.7165, 0.1677, 0.7651, 0.2343, 0.7599, 0.2394, 0.7122, 0.174, 0.7122, 0.174, 0.7599, 0.2394, 0.7538, 0.2454, 0.7072, 0.1815, 0.4963, 0.5005, 0.4963, 0.5015, 0.4962, 0.5015, 0.4962, 0.5005, 0.4962, 0.5005, 0.4962, 0.5015, 0.4961, 0.5015, 0.4961, 0.5005, 0.6593, 0.1139, 0.7165, 0.1677, 0.7122, 0.174, 0.6562, 0.1212, 0.6562, 0.1212, 0.7122, 0.174, 0.7072, 0.1815, 0.6524, 0.1299, 0.4963, 0.4995, 0.4963, 0.5005, 0.4962, 0.5005, 0.4962, 0.4995, 0.4962, 0.4995, 0.4962, 0.5005, 0.4961, 0.5005, 0.4961, 0.4995, 0.5958, 0.07494, 0.6593, 0.1139, 0.6562, 0.1212, 0.5938, 0.08306, 0.5938, 0.08306, 0.6562, 0.1212, 0.6524, 0.1299, 0.5916, 0.09262, 0.4963, 0.4985, 0.4963, 0.4995, 0.4962, 0.4995, 0.4962, 0.4985, 0.4962, 0.4985, 0.4962, 0.4995, 0.4961, 0.4995, 0.4961, 0.4985, 0.5283, 0.0577, 0.5958, 0.07494, 0.5938, 0.08306, 0.5277, 0.06624, 0.5277, 0.06624, 0.5938, 0.08306, 0.5916, 0.09262, 0.5269, 0.07631, 0.4962, 0.4975, 0.4963, 0.4985, 0.4962, 0.4985, 0.4962, 0.4975, 0.4962, 0.4975, 0.4962, 0.4985, 0.4961, 0.4985, 0.4961, 0.4975, 0.4596, 0.05771, 0.5283, 0.0577, 0.5277, 0.06624, 0.4603, 0.06635, 0.4603, 0.06635, 0.5277, 0.06624, 0.5269, 0.07631, 0.461, 0.07654, 0.4962, 0.4966, 0.4962, 0.4975, 0.4962, 0.4975, 0.4961, 0.4967, 0.4961, 0.4967, 0.4962, 0.4975, 0.4961, 0.4975, 0.496, 0.4967, 0.3922, 0.07583, 0.4596, 0.05771, 0.4603, 0.06635, 0.3941, 0.08424, 0.3941, 0.08424, 0.4603, 0.06635, 0.461, 0.07654, 0.3964, 0.09416, 0.4961, 0.4959, 0.4962, 0.4966, 0.4961, 0.4967, 0.496, 0.4959, 0.496, 0.4959, 0.4961, 0.4967, 0.496, 0.4967, 0.496, 0.496, 0.3376, 0.1037, 0.3922, 0.07583, 0.3941, 0.08424, 0.3407, 0.1115, 0.3407, 0.1115, 0.3941, 0.08424, 0.3964, 0.09416, 0.3444, 0.1208, 0.4966, 0.5033, 0.4965, 0.5041, 0.4965, 0.504, 0.4965, 0.5033, 0.4965, 0.5033, 0.4965, 0.504, 0.4964, 0.504, 0.4964, 0.5033, 0.2933, 0.146, 0.3376, 0.1037, 0.3407, 0.1115, 0.2975, 0.153, 0.2975, 0.153, 0.3407, 0.1115, 0.3444, 0.1208, 0.3025, 0.1613, 0.4967, 0.5025, 0.4966, 0.5033, 0.4965, 0.5033, 0.4966, 0.5025, 0.4966, 0.5025, 0.4965, 0.5033, 0.4964, 0.5033, 0.4965, 0.5024, 0.2512, 0.1926, 0.2933, 0.146, 0.2975, 0.153, 0.2563, 0.1985, 0.2563, 0.1985, 0.2975, 0.153, 0.3025, 0.1613, 0.2624, 0.2054, 0.4967, 0.5015, 0.4967, 0.5025, 0.4966, 0.5025, 0.4966, 0.5015, 0.4966, 0.5015, 0.4966, 0.5025, 0.4965, 0.5024, 0.4965, 0.5015, 0.208, 0.2637, 0.2512, 0.1926, 0.2563, 0.1985, 0.2139, 0.2682, 0.2139, 0.2682, 0.2563, 0.1985, 0.2624, 0.2054, 0.2208, 0.2735, 0.4967, 0.5005, 0.4967, 0.5015, 0.4966, 0.5015, 0.4966, 0.5005, 0.4966, 0.5005, 0.4966, 0.5015, 0.4965, 0.5015, 0.4965, 0.5005, 0.1772, 0.3438, 0.208, 0.2637, 0.2139, 0.2682, 0.1836, 0.3468, 0.1836, 0.3468, 0.2139, 0.2682, 0.2208, 0.2735, 0.1911, 0.3503, 0.4967, 0.4995, 0.4967, 0.5005, 0.4966, 0.5005, 0.4966, 0.4995, 0.4966, 0.4995, 0.4966, 0.5005, 0.4965, 0.5005, 0.4965, 0.4995, 0.1544, 0.43, 0.1772, 0.3438, 0.1836, 0.3468, 0.161, 0.4314, 0.161, 0.4314, 0.1836, 0.3468, 0.1911, 0.3503, 0.1689, 0.433, 0.4967, 0.4984, 0.4967, 0.4995, 0.4966, 0.4995, 0.4966, 0.4984, 0.4966, 0.4984, 0.4966, 0.4995, 0.4965, 0.4995, 0.4965, 0.4985, 0.1524, 0.519, 0.1544, 0.43, 0.161, 0.4314, 0.159, 0.5186, 0.159, 0.5186, 0.161, 0.4314, 0.1689, 0.433, 0.1669, 0.5182, 0.4966, 0.5033, 0.4967, 0.5025, 0.4967, 0.5025, 0.4967, 0.5033, 0.4967, 0.5005, 0.4967, 0.4995, 0.4968, 0.4995, 0.4968, 0.5005, 0.4974, 0.4959, 0.4973, 0.4966, 0.4972, 0.4966, 0.4973, 0.4959, 0.4973, 0.4985, 0.4972, 0.4995, 0.4971, 0.4995, 0.4972, 0.4985, 0.4973, 0.5015, 0.4973, 0.5025, 0.4972, 0.5025, 0.4972, 0.5015, 0.497, 0.5025, 0.497, 0.5015, 0.4971, 0.5015, 0.4971, 0.5025, 0.4971, 0.4995, 0.497, 0.4985, 0.4971, 0.4985, 0.4971, 0.4995, 0.497, 0.4966, 0.4969, 0.4959, 0.497, 0.4959, 0.4971, 0.4966, 0.4963, 0.5015, 0.4963, 0.5005, 0.4964, 0.5005, 0.4964, 0.5015, 0.4963, 0.4985, 0.4962, 0.4975, 0.4963, 0.4975, 0.4964, 0.4985, 0.4965, 0.5041, 0.4966, 0.5033, 0.4967, 0.5033, 0.4966, 0.5041, 0.4967, 0.5015, 0.4967, 0.5005, 0.4968, 0.5005, 0.4968, 0.5015, 0.4967, 0.4975, 0.4966, 0.4966, 0.4967, 0.4966, 0.4967, 0.4975, 0.4973, 0.4975, 0.4973, 0.4985, 0.4972, 0.4985, 0.4972, 0.4975, 0.4972, 0.5005, 0.4973, 0.5015, 0.4972, 0.5015, 0.4971, 0.5005, 0.4967, 0.4984, 0.4967, 0.4975, 0.4967, 0.4975, 0.4968, 0.4984, 0.497, 0.5034, 0.497, 0.5025, 0.4971, 0.5025, 0.4971, 0.5034, 0.4971, 0.5005, 0.4971, 0.4995, 0.4971, 0.4995, 0.4971, 0.5005, 0.4967, 0.4995, 0.4967, 0.4984, 0.4968, 0.4984, 0.4968, 0.4995, 0.497, 0.4975, 0.497, 0.4966, 0.4971, 0.4966, 0.4971, 0.4975, 0.4962, 0.5025, 0.4963, 0.5015, 0.4964, 0.5015, 0.4963, 0.5025, 0.4963, 0.4995, 0.4963, 0.4985, 0.4964, 0.4985, 0.4964, 0.4995, 0.4962, 0.4966, 0.4961, 0.4959, 0.4962, 0.4959, 0.4963, 0.4966, 0.4967, 0.5025, 0.4967, 0.5015, 0.4968, 0.5015, 0.4967, 0.5025, 0.4973, 0.4966, 0.4973, 0.4975, 0.4972, 0.4975, 0.4972, 0.4966, 0.4972, 0.4995, 0.4972, 0.5005, 0.4971, 0.5005, 0.4971, 0.4995, 0.4973, 0.5025, 0.4973, 0.5034, 0.4972, 0.5034, 0.4972, 0.5025, 0.497, 0.5015, 0.4971, 0.5005, 0.4971, 0.5005, 0.4971, 0.5015, 0.497, 0.4985, 0.497, 0.4975, 0.4971, 0.4975, 0.4971, 0.4985, 0.4962, 0.5034, 0.4962, 0.5025, 0.4963, 0.5025, 0.4963, 0.5034, 0.4963, 0.5005, 0.4963, 0.4995, 0.4964, 0.4995, 0.4964, 0.5005, 0.4962, 0.4975, 0.4962, 0.4966, 0.4963, 0.4966, 0.4963, 0.4975, 0.1634, 0.5458, 0.1634, 0.4621, 0.1764, 0.3801, 0.2017, 0.3028, 0.2386, 0.2332, 0.2855, 0.174, 0.3406, 0.1275, 0.4018, 0.09551, 0.4669, 0.07919, 0.5331, 0.07919, 0.5982, 0.09551, 0.6594, 0.1275, 0.7145, 0.174, 0.7614, 0.2332, 0.7983, 0.3028, 0.8236, 0.3801, 0.8366, 0.4621, 0.8366, 0.5458, 0.8236, 0.6279, 0.7983, 0.7052, 0.7614, 0.7747, 0.7145, 0.8339, 0.6594, 0.8804, 0.5982, 0.9124, 0.5331, 0.9287, 0.4669, 0.9287, 0.4018, 0.9124, 0.3406, 0.8804, 0.2855, 0.8339, 0.2386, 0.7748, 0.2017, 0.7052, 0.1764, 0.6279, 0.478, 0.4828, 0.479, 0.4835, 0.48, 0.4844, 0.4807, 0.4854, 0.4812, 0.4866, 0.4814, 0.4878, 0.4815, 0.489, 0.4813, 0.4902, 0.4808, 0.4914, 0.4801, 0.4924, 0.4792, 0.4932, 0.4782, 0.4939, 0.4771, 0.4943, 0.4758, 0.4945, 0.4746, 0.4945, 0.4733, 0.4942, 0.4747, 0.4919, 0.4819, 0.4878, 0.4814, 0.4878, 0.4812, 0.4866, 0.4816, 0.4865, 0.4819, 0.4891, 0.4815, 0.489, 0.4814, 0.4878, 0.4819, 0.4878, 0.4784, 0.4943, 0.4782, 0.4939, 0.4792, 0.4932, 0.4795, 0.4936, 0.4759, 0.4949, 0.4758, 0.4945, 0.4771, 0.4943, 0.4772, 0.4947, 0.4701, 0.4941, 0.4714, 0.495, 0.471, 0.4958, 0.4696, 0.4949, 0.466, 0.5059, 0.466, 0.5045, 0.467, 0.5041, 0.467, 0.5056, 0.4952, 0.4841, 0.4953, 0.4826, 0.4962, 0.4824, 0.4961, 0.484, 0.466, 0.5133, 0.466, 0.512, 0.467, 0.5122, 0.467, 0.5137, 0.4958, 0.5052, 0.4969, 0.5051, 0.4969, 0.5068, 0.4958, 0.5068, 0.4812, 0.4916, 0.4808, 0.4914, 0.4813, 0.4902, 0.4817, 0.4904, 0.4788, 0.4952, 0.4789, 0.4961, 0.4774, 0.4966, 0.4774, 0.4957, 0.4676, 0.4903, 0.4682, 0.4917, 0.4674, 0.4923, 0.4667, 0.4908, 0.4772, 0.4947, 0.4771, 0.4943, 0.4782, 0.4939, 0.4784, 0.4943, 0.4774, 0.4957, 0.4774, 0.4966, 0.4758, 0.4969, 0.4759, 0.496, 0.466, 0.512, 0.466, 0.5105, 0.467, 0.5106, 0.467, 0.5122, 0.4951, 0.4872, 0.4961, 0.4874, 0.4961, 0.489, 0.4952, 0.4887, 0.4956, 0.5098, 0.4967, 0.5101, 0.4965, 0.5116, 0.4954, 0.5112, 0.4957, 0.5038, 0.4969, 0.5035, 0.4969, 0.5051, 0.4958, 0.5052, 0.4954, 0.5112, 0.4965, 0.5116, 0.4962, 0.513, 0.4951, 0.5124, 0.4782, 0.4824, 0.4783, 0.4822, 0.4784, 0.4821, 0.4796, 0.4829, 0.4793, 0.4832, 0.477, 0.4815, 0.4771, 0.4811, 0.4785, 0.4818, 0.4784, 0.4819, 0.4784, 0.4821, 0.4796, 0.4829, 0.4798, 0.4826, 0.4809, 0.4837, 0.4806, 0.4839, 0.4793, 0.4832, 0.4796, 0.4829, 0.4806, 0.4839, 0.4803, 0.4841, 0.4811, 0.4852, 0.4814, 0.4851, 0.482, 0.4864, 0.4816, 0.4865, 0.4806, 0.4839, 0.4809, 0.4837, 0.4818, 0.485, 0.4814, 0.4851, 0.482, 0.4864, 0.4824, 0.4864, 0.4827, 0.4879, 0.4823, 0.4878, 0.4816, 0.4865, 0.482, 0.4864, 0.4823, 0.4878, 0.4819, 0.4878, 0.4819, 0.4891, 0.4823, 0.4892, 0.4821, 0.4906, 0.4817, 0.4904, 0.4823, 0.4878, 0.4827, 0.4879, 0.4828, 0.4893, 0.4823, 0.4892, 0.4821, 0.4906, 0.4825, 0.4908, 0.4819, 0.4922, 0.4816, 0.4919, 0.4817, 0.4904, 0.4821, 0.4906, 0.4816, 0.4919, 0.4812, 0.4916, 0.4805, 0.4927, 0.4808, 0.493, 0.4798, 0.494, 0.4795, 0.4936, 0.4816, 0.4919, 0.4819, 0.4922, 0.4811, 0.4934, 0.4808, 0.493, 0.4798, 0.494, 0.48, 0.4944, 0.4788, 0.4952, 0.4786, 0.4947, 0.4795, 0.4936, 0.4798, 0.494, 0.4786, 0.4947, 0.4784, 0.4943, 0.4772, 0.4947, 0.4773, 0.4952, 0.4759, 0.4955, 0.4759, 0.4949, 0.4786, 0.4947, 0.4788, 0.4952, 0.4774, 0.4957, 0.4773, 0.4952, 0.4759, 0.4955, 0.4759, 0.496, 0.4744, 0.4959, 0.4744, 0.4954, 0.4759, 0.4949, 0.4759, 0.4955, 0.4744, 0.4954, 0.4745, 0.4949, 0.4732, 0.4946, 0.4733, 0.4942, 0.4746, 0.4945, 0.4745, 0.4949, 0.4744, 0.4954, 0.4744, 0.4959, 0.4729, 0.4956, 0.473, 0.4951, 0.4793, 0.4832, 0.479, 0.4835, 0.478, 0.4828, 0.4781, 0.4826, 0.4782, 0.4824, 0.4782, 0.4824, 0.4781, 0.4826, 0.478, 0.4828, 0.4768, 0.4823, 0.4769, 0.4818, 0.4816, 0.4865, 0.4812, 0.4866, 0.4807, 0.4854, 0.4811, 0.4852, 0.4744, 0.4959, 0.4741, 0.4969, 0.4725, 0.4965, 0.4729, 0.4956, 0.4951, 0.5003, 0.4962, 0.4998, 0.4965, 0.5008, 0.4954, 0.5012, 0.4811, 0.4852, 0.4807, 0.4854, 0.48, 0.4844, 0.4803, 0.4841, 0.4769, 0.4818, 0.4756, 0.4815, 0.4756, 0.4814, 0.4756, 0.4812, 0.477, 0.4815, 0.477, 0.4815, 0.4756, 0.4812, 0.4756, 0.481, 0.4756, 0.4808, 0.4771, 0.4811, 0.4756, 0.4815, 0.4743, 0.4815, 0.4742, 0.4811, 0.4756, 0.4812, 0.4756, 0.4814, 0.4756, 0.4812, 0.4742, 0.4811, 0.4741, 0.4808, 0.4756, 0.4808, 0.4756, 0.481, 0.4743, 0.4815, 0.4729, 0.4817, 0.4727, 0.4814, 0.4742, 0.4811, 0.4742, 0.4811, 0.4727, 0.4814, 0.4726, 0.481, 0.4741, 0.4808, 0.4729, 0.4817, 0.4717, 0.4822, 0.4714, 0.4819, 0.4727, 0.4814, 0.4727, 0.4814, 0.4714, 0.4819, 0.4712, 0.4815, 0.4726, 0.481, 0.4717, 0.4822, 0.4706, 0.4829, 0.4702, 0.4826, 0.4714, 0.4819, 0.4714, 0.4819, 0.4702, 0.4826, 0.4699, 0.4823, 0.4712, 0.4815, 0.4706, 0.4829, 0.4697, 0.4838, 0.4693, 0.4836, 0.4702, 0.4826, 0.4702, 0.4826, 0.4693, 0.4836, 0.4689, 0.4833, 0.4699, 0.4823, 0.4697, 0.4838, 0.4689, 0.4849, 0.4685, 0.4847, 0.4693, 0.4836, 0.4693, 0.4836, 0.4685, 0.4847, 0.468, 0.4846, 0.4689, 0.4833, 0.4689, 0.4849, 0.4684, 0.4861, 0.468, 0.486, 0.4685, 0.4847, 0.4685, 0.4847, 0.468, 0.486, 0.4675, 0.4859, 0.468, 0.4846, 0.4684, 0.4861, 0.4682, 0.4874, 0.4677, 0.4874, 0.468, 0.486, 0.468, 0.486, 0.4677, 0.4874, 0.4672, 0.4874, 0.4675, 0.4859, 0.4682, 0.4874, 0.4682, 0.4887, 0.4677, 0.4888, 0.4677, 0.4874, 0.4677, 0.4874, 0.4677, 0.4888, 0.4672, 0.4889, 0.4672, 0.4874, 0.4682, 0.4887, 0.4685, 0.49, 0.468, 0.4902, 0.4677, 0.4888, 0.4677, 0.4888, 0.468, 0.4902, 0.4676, 0.4903, 0.4672, 0.4889, 0.4685, 0.49, 0.4691, 0.4912, 0.4686, 0.4915, 0.468, 0.4902, 0.468, 0.4902, 0.4686, 0.4915, 0.4682, 0.4917, 0.4676, 0.4903, 0.4691, 0.4912, 0.4698, 0.4923, 0.4694, 0.4927, 0.4686, 0.4915, 0.4686, 0.4915, 0.4694, 0.4927, 0.469, 0.493, 0.4682, 0.4917, 0.4698, 0.4923, 0.4708, 0.4933, 0.4705, 0.4937, 0.4694, 0.4927, 0.4694, 0.4927, 0.4705, 0.4937, 0.4701, 0.4941, 0.469, 0.493, 0.4708, 0.4933, 0.4719, 0.4941, 0.4717, 0.4945, 0.4705, 0.4937, 0.4705, 0.4937, 0.4717, 0.4945, 0.4714, 0.495, 0.4701, 0.4941, 0.4719, 0.4941, 0.4732, 0.4946, 0.473, 0.4951, 0.4717, 0.4945, 0.4717, 0.4945, 0.473, 0.4951, 0.4729, 0.4956, 0.4714, 0.495, 0.4732, 0.4946, 0.4719, 0.4941, 0.4721, 0.4937, 0.4733, 0.4942, 0.4759, 0.496, 0.4758, 0.4969, 0.4741, 0.4969, 0.4744, 0.4959, 0.4956, 0.5024, 0.4967, 0.5021, 0.4969, 0.5035, 0.4957, 0.5038, 0.4769, 0.4818, 0.477, 0.4815, 0.4784, 0.4821, 0.4783, 0.4822, 0.4782, 0.4824, 0.4784, 0.4821, 0.4784, 0.4819, 0.4785, 0.4818, 0.4798, 0.4826, 0.4796, 0.4829, 0.4803, 0.4841, 0.4806, 0.4839, 0.4814, 0.4851, 0.4811, 0.4852, 0.4814, 0.4851, 0.4818, 0.485, 0.4824, 0.4864, 0.482, 0.4864, 0.4819, 0.4878, 0.4823, 0.4878, 0.4823, 0.4892, 0.4819, 0.4891, 0.4823, 0.4892, 0.4828, 0.4893, 0.4825, 0.4908, 0.4821, 0.4906, 0.4812, 0.4916, 0.4816, 0.4919, 0.4808, 0.493, 0.4805, 0.4927, 0.4808, 0.493, 0.4811, 0.4934, 0.48, 0.4944, 0.4798, 0.494, 0.4784, 0.4943, 0.4786, 0.4947, 0.4773, 0.4952, 0.4772, 0.4947, 0.4773, 0.4952, 0.4774, 0.4957, 0.4759, 0.496, 0.4759, 0.4955, 0.4745, 0.4949, 0.4744, 0.4954, 0.473, 0.4951, 0.4732, 0.4946, 0.4953, 0.4826, 0.4954, 0.4813, 0.4963, 0.4809, 0.4962, 0.4824, 0.4952, 0.4887, 0.4961, 0.489, 0.4962, 0.4905, 0.4953, 0.4901, 0.4954, 0.5012, 0.4965, 0.5008, 0.4967, 0.5021, 0.4956, 0.5024, 0.4958, 0.5068, 0.4969, 0.5068, 0.4969, 0.5085, 0.4957, 0.5083, 0.4803, 0.4841, 0.48, 0.4844, 0.479, 0.4835, 0.4793, 0.4832, 0.4805, 0.4927, 0.4801, 0.4924, 0.4808, 0.4914, 0.4812, 0.4916, 0.4756, 0.4815, 0.4769, 0.4818, 0.4768, 0.4823, 0.4756, 0.482, 0.4756, 0.4818, 0.4745, 0.4949, 0.4746, 0.4945, 0.4758, 0.4945, 0.4759, 0.4949, 0.4743, 0.4815, 0.4756, 0.4815, 0.4756, 0.4818, 0.4756, 0.482, 0.4743, 0.482, 0.4817, 0.4904, 0.4813, 0.4902, 0.4815, 0.489, 0.4819, 0.4891, 0.4729, 0.4817, 0.4743, 0.4815, 0.4743, 0.482, 0.4731, 0.4822, 0.466, 0.5089, 0.466, 0.5074, 0.467, 0.5072, 0.467, 0.5089, 0.4717, 0.4822, 0.4729, 0.4817, 0.4731, 0.4822, 0.4719, 0.4826, 0.4714, 0.495, 0.4729, 0.4956, 0.4725, 0.4965, 0.471, 0.4958, 0.4706, 0.4829, 0.4717, 0.4822, 0.4719, 0.4826, 0.4709, 0.4832, 0.4954, 0.4813, 0.4955, 0.4801, 0.4965, 0.4796, 0.4963, 0.4809, 0.4697, 0.4838, 0.4706, 0.4829, 0.4709, 0.4832, 0.47, 0.4841, 0.466, 0.5105, 0.466, 0.5089, 0.467, 0.5089, 0.467, 0.5106, 0.4689, 0.4849, 0.4697, 0.4838, 0.47, 0.4841, 0.4693, 0.4851, 0.4795, 0.4936, 0.4792, 0.4932, 0.4801, 0.4924, 0.4805, 0.4927, 0.4684, 0.4861, 0.4689, 0.4849, 0.4693, 0.4851, 0.4689, 0.4862, 0.466, 0.5146, 0.466, 0.5133, 0.467, 0.5137, 0.467, 0.515, 0.4682, 0.4874, 0.4684, 0.4861, 0.4689, 0.4862, 0.4687, 0.4874, 0.4951, 0.4857, 0.4961, 0.4857, 0.4961, 0.4874, 0.4951, 0.4872, 0.4682, 0.4887, 0.4682, 0.4874, 0.4687, 0.4874, 0.4687, 0.4886, 0.4957, 0.5083, 0.4969, 0.5085, 0.4967, 0.5101, 0.4956, 0.5098, 0.4685, 0.49, 0.4682, 0.4887, 0.4687, 0.4886, 0.469, 0.4899, 0.466, 0.5074, 0.466, 0.5059, 0.467, 0.5056, 0.467, 0.5072, 0.4691, 0.4912, 0.4685, 0.49, 0.469, 0.4899, 0.4695, 0.491, 0.469, 0.493, 0.4701, 0.4941, 0.4696, 0.4949, 0.4684, 0.4937, 0.4698, 0.4923, 0.4691, 0.4912, 0.4695, 0.491, 0.4702, 0.4921, 0.4951, 0.4857, 0.4952, 0.4841, 0.4961, 0.484, 0.4961, 0.4857, 0.4708, 0.4933, 0.4698, 0.4923, 0.4702, 0.4921, 0.4711, 0.493, 0.4682, 0.4917, 0.469, 0.493, 0.4684, 0.4937, 0.4674, 0.4923, 0.4719, 0.4941, 0.4708, 0.4933, 0.4711, 0.493, 0.4721, 0.4937, 0.4756, 0.482, 0.4734, 0.4915, 0.4733, 0.4942, 0.4721, 0.4937, 0.4711, 0.493, 0.4702, 0.4921, 0.4695, 0.491, 0.469, 0.4899, 0.4687, 0.4886, 0.4687, 0.4874, 0.4689, 0.4862, 0.4693, 0.4851, 0.47, 0.4841, 0.4709, 0.4832, 0.4719, 0.4826, 0.4731, 0.4822, 0.4743, 0.482, 0.48, 0.5204, 0.4802, 0.5133, 0.4813, 0.5133, 0.4813, 0.5203, 0.4969, 0.5051, 0.4992, 0.505, 0.4992, 0.5069, 0.4969, 0.5068, 0.4825, 0.5204, 0.4813, 0.5203, 0.4813, 0.5133, 0.4824, 0.5133, 0.474, 0.4917, 0.4744, 0.4909, 0.475, 0.4911, 0.4747, 0.4919, 0.4944, 0.4929, 0.4873, 0.4935, 0.4854, 0.4867, 0.4828, 0.4773, 0.486, 0.4798, 0.48, 0.4773, 0.4787, 0.4809, 0.4781, 0.4807, 0.4795, 0.4773, 0.4744, 0.4909, 0.4738, 0.4907, 0.4781, 0.4807, 0.4787, 0.4809, 0.4827, 0.5035, 0.4828, 0.5047, 0.4826, 0.5049, 0.4826, 0.5037, 0.4716, 0.5134, 0.4716, 0.5035, 0.4735, 0.5062, 0.4741, 0.5111, 0.4752, 0.5196, 0.4752, 0.5196, 0.4735, 0.5212, 0.474, 0.4917, 0.4734, 0.4915, 0.4738, 0.4907, 0.4744, 0.4909, 0.4951, 0.494, 0.485, 0.4952, 0.4873, 0.4935, 0.4944, 0.4929, 0.4828, 0.512, 0.4835, 0.5109, 0.4906, 0.5117, 0.4929, 0.5134, 0.4756, 0.482, 0.4768, 0.4823, 0.4764, 0.4842, 0.4751, 0.4839, 0.478, 0.4828, 0.4776, 0.4847, 0.4764, 0.4842, 0.4768, 0.4823, 0.48, 0.5131, 0.4781, 0.5205, 0.4764, 0.5189, 0.4764, 0.5189, 0.4775, 0.5108, 0.4781, 0.5061, 0.48, 0.5035, 0.4824, 0.5133, 0.4813, 0.5133, 0.4813, 0.5035, 0.4817, 0.5035, 0.4631, 0.5036, 0.4643, 0.5035, 0.4644, 0.5049, 0.4631, 0.5049, 0.4631, 0.5036, 0.4631, 0.5049, 0.4619, 0.5049, 0.462, 0.5035, 0.4826, 0.5049, 0.4828, 0.5051, 0.4828, 0.5063, 0.4826, 0.5061, 0.4967, 0.5021, 0.499, 0.5015, 0.4991, 0.5032, 0.4969, 0.5035, 0.498, 0.4894, 0.5002, 0.4903, 0.5004, 0.4924, 0.4981, 0.4911, 0.4962, 0.4998, 0.4984, 0.4989, 0.4987, 0.5, 0.4965, 0.5008, 0.4969, 0.5068, 0.4992, 0.5069, 0.4991, 0.5088, 0.4969, 0.5085, 0.467, 0.5106, 0.467, 0.5089, 0.469, 0.5089, 0.469, 0.5108, 0.4961, 0.4874, 0.4979, 0.4876, 0.498, 0.4894, 0.4961, 0.489, 0.467, 0.5072, 0.467, 0.5056, 0.4691, 0.5051, 0.4691, 0.507, 0.4969, 0.5035, 0.4991, 0.5032, 0.4992, 0.505, 0.4969, 0.5051, 0.4961, 0.4857, 0.4979, 0.4857, 0.4979, 0.4876, 0.4961, 0.4874, 0.4961, 0.4857, 0.4961, 0.484, 0.498, 0.4838, 0.4979, 0.4857, 0.4987, 0.5123, 0.5016, 0.5136, 0.5013, 0.5154, 0.4984, 0.5138, 0.4962, 0.4824, 0.4963, 0.4809, 0.4983, 0.4803, 0.4981, 0.482, 0.4961, 0.484, 0.4962, 0.4824, 0.4981, 0.482, 0.498, 0.4838, 0.4992, 0.505, 0.5022, 0.5046, 0.5022, 0.5069, 0.4992, 0.5069, 0.467, 0.515, 0.467, 0.5137, 0.469, 0.5143, 0.4691, 0.5158, 0.4963, 0.4809, 0.4965, 0.4796, 0.4985, 0.4788, 0.4983, 0.4803, 0.467, 0.5122, 0.467, 0.5106, 0.469, 0.5108, 0.469, 0.5126, 0.467, 0.5137, 0.467, 0.5122, 0.469, 0.5126, 0.469, 0.5143, 0.4774, 0.4966, 0.4774, 0.4983, 0.4755, 0.4986, 0.4758, 0.4969, 0.467, 0.5089, 0.467, 0.5072, 0.4691, 0.507, 0.469, 0.5089, 0.467, 0.5056, 0.467, 0.5041, 0.4691, 0.5035, 0.4691, 0.5051, 0.4979, 0.4857, 0.5002, 0.4857, 0.5002, 0.4881, 0.4979, 0.4876, 0.4965, 0.5008, 0.4987, 0.5, 0.499, 0.5015, 0.4967, 0.5021, 0.4674, 0.4923, 0.4684, 0.4937, 0.4671, 0.495, 0.466, 0.4934, 0.4965, 0.5116, 0.4987, 0.5123, 0.4984, 0.5138, 0.4962, 0.513, 0.4696, 0.4949, 0.471, 0.4958, 0.4701, 0.4974, 0.4685, 0.4963, 0.4684, 0.4937, 0.4696, 0.4949, 0.4685, 0.4963, 0.4671, 0.495, 0.4667, 0.4908, 0.4674, 0.4923, 0.466, 0.4934, 0.4653, 0.4917, 0.4758, 0.4969, 0.4755, 0.4986, 0.4737, 0.4985, 0.4741, 0.4969, 0.4962, 0.513, 0.4984, 0.5138, 0.4981, 0.5151, 0.4959, 0.5141, 0.4967, 0.5101, 0.499, 0.5106, 0.4987, 0.5123, 0.4965, 0.5116, 0.4961, 0.489, 0.498, 0.4894, 0.4981, 0.4911, 0.4962, 0.4905, 0.4984, 0.4989, 0.5013, 0.4971, 0.5016, 0.4985, 0.4987, 0.5, 0.469, 0.5108, 0.469, 0.5089, 0.4716, 0.5088, 0.4716, 0.5112, 0.499, 0.5106, 0.5019, 0.5115, 0.5016, 0.5136, 0.4987, 0.5123, 0.4816, 0.4991, 0.4824, 0.5008, 0.4802, 0.5021, 0.4797, 0.5003, 0.4992, 0.5069, 0.5022, 0.5069, 0.5021, 0.5092, 0.4991, 0.5088, 0.4979, 0.4876, 0.5002, 0.4881, 0.5002, 0.4903, 0.498, 0.4894, 0.4991, 0.5088, 0.5021, 0.5092, 0.5019, 0.5115, 0.499, 0.5106, 0.4991, 0.5032, 0.5021, 0.5023, 0.5022, 0.5046, 0.4992, 0.505, 0.4979, 0.4857, 0.498, 0.4838, 0.5002, 0.4834, 0.5002, 0.4857, 0.5022, 0.5069, 0.5041, 0.5069, 0.504, 0.5096, 0.5021, 0.5092, 0.4981, 0.482, 0.4983, 0.4803, 0.5006, 0.4791, 0.5004, 0.4812, 0.4755, 0.4986, 0.4753, 0.5014, 0.473, 0.5014, 0.4737, 0.4985, 0.4653, 0.4917, 0.466, 0.4934, 0.4637, 0.4951, 0.4628, 0.493, 0.4691, 0.5158, 0.469, 0.5143, 0.4716, 0.5155, 0.4716, 0.5174, 0.4649, 0.488, 0.4649, 0.4899, 0.4623, 0.4907, 0.4622, 0.4885, 0.4774, 0.4983, 0.4776, 0.5011, 0.4753, 0.5014, 0.4755, 0.4986, 0.469, 0.5126, 0.469, 0.5108, 0.4716, 0.5112, 0.4716, 0.5134, 0.5019, 0.5115, 0.5038, 0.5121, 0.5034, 0.5145, 0.5016, 0.5136, 0.469, 0.5089, 0.4691, 0.507, 0.4716, 0.5065, 0.4716, 0.5088, 0.498, 0.4838, 0.4981, 0.482, 0.5004, 0.4812, 0.5002, 0.4834, 0.4791, 0.4977, 0.4797, 0.5003, 0.4776, 0.5011, 0.4774, 0.4983, 0.4649, 0.4899, 0.4653, 0.4917, 0.4628, 0.493, 0.4623, 0.4907, 0.5021, 0.5023, 0.504, 0.5017, 0.5041, 0.5042, 0.5022, 0.5046, 0.5021, 0.5092, 0.504, 0.5096, 0.5038, 0.5121, 0.5019, 0.5115, 0.466, 0.4934, 0.4671, 0.495, 0.465, 0.497, 0.4637, 0.4951, 0.5016, 0.4985, 0.5034, 0.4973, 0.5038, 0.4994, 0.5019, 0.5003, 0.4983, 0.4803, 0.4985, 0.4788, 0.5008, 0.4773, 0.5006, 0.4791, 0.4685, 0.4963, 0.4701, 0.4974, 0.4686, 0.4999, 0.4667, 0.4986, 0.5002, 0.4903, 0.5015, 0.491, 0.5017, 0.4933, 0.5004, 0.4924, 0.469, 0.5143, 0.469, 0.5126, 0.4716, 0.5134, 0.4716, 0.5155, 0.499, 0.5015, 0.5019, 0.5003, 0.5021, 0.5023, 0.4991, 0.5032, 0.4671, 0.495, 0.4685, 0.4963, 0.4667, 0.4986, 0.465, 0.497, 0.4726, 0.4785, 0.4703, 0.4789, 0.4695, 0.4777, 0.4721, 0.4773, 0.4631, 0.5049, 0.4644, 0.5049, 0.4644, 0.5078, 0.4644, 0.5111, 0.4631, 0.5112, 0.4628, 0.493, 0.4637, 0.4951, 0.462, 0.4962, 0.4609, 0.4938, 0.4682, 0.4797, 0.4663, 0.4808, 0.465, 0.48, 0.4671, 0.4786, 0.4622, 0.4885, 0.4623, 0.4907, 0.4604, 0.4913, 0.4603, 0.4887, 0.4741, 0.5111, 0.4758, 0.5095, 0.4752, 0.5196, 0.4647, 0.4824, 0.4635, 0.4842, 0.4617, 0.4838, 0.4631, 0.4817, 0.4652, 0.5148, 0.466, 0.5227, 0.4631, 0.5227, 0.4631, 0.5147, 0.4626, 0.4863, 0.4622, 0.4885, 0.4603, 0.4887, 0.4608, 0.4862, 0.4776, 0.5011, 0.4778, 0.5031, 0.4753, 0.5035, 0.4753, 0.5014, 0.4623, 0.4907, 0.4628, 0.493, 0.4609, 0.4938, 0.4604, 0.4913, 0.4631, 0.5147, 0.4631, 0.5049, 0.4644, 0.5049, 0.4652, 0.5148, 0.4856, 0.5165, 0.4845, 0.5167, 0.4828, 0.514, 0.4848, 0.5141, 0.4858, 0.5142, 0.4637, 0.4951, 0.465, 0.497, 0.4635, 0.4984, 0.462, 0.4962, 0.5002, 0.4881, 0.5014, 0.4884, 0.5015, 0.4886, 0.5015, 0.491, 0.5002, 0.4903, 0.4703, 0.4789, 0.4682, 0.4797, 0.4671, 0.4786, 0.4695, 0.4777, 0.4667, 0.4986, 0.4686, 0.4999, 0.4676, 0.5018, 0.4654, 0.5003, 0.4951, 0.514, 0.4929, 0.5134, 0.4931, 0.5095, 0.4663, 0.4808, 0.4647, 0.4824, 0.4631, 0.4817, 0.465, 0.48, 0.4925, 0.5051, 0.4933, 0.5062, 0.4931, 0.5095, 0.4929, 0.5134, 0.4906, 0.5117, 0.465, 0.497, 0.4667, 0.4986, 0.4654, 0.5003, 0.4635, 0.4984, 0.5022, 0.5046, 0.5041, 0.5042, 0.5041, 0.5069, 0.5022, 0.5069, 0.4635, 0.4842, 0.4626, 0.4863, 0.4608, 0.4862, 0.4617, 0.4838, 0.5019, 0.5003, 0.5038, 0.4994, 0.504, 0.5017, 0.5021, 0.5023, 0.4752, 0.5196, 0.4752, 0.5199, 0.4752, 0.5197, 0.4735, 0.5212, 0.5013, 0.4971, 0.503, 0.4957, 0.5034, 0.4973, 0.5016, 0.4985, 0.4753, 0.5014, 0.4753, 0.5035, 0.4726, 0.5034, 0.473, 0.5014, 0.4845, 0.5167, 0.4828, 0.5168, 0.4828, 0.514, 0.4741, 0.4969, 0.4737, 0.4985, 0.4718, 0.4981, 0.4725, 0.4965, 0.4631, 0.5049, 0.4631, 0.5112, 0.4619, 0.5111, 0.4619, 0.5078, 0.4619, 0.5049, 0.473, 0.5014, 0.4726, 0.5034, 0.47, 0.5028, 0.4708, 0.5009, 0.4854, 0.4867, 0.4873, 0.4935, 0.485, 0.4952, 0.4848, 0.4913, 0.4845, 0.4879, 0.4747, 0.4919, 0.4733, 0.4942, 0.474, 0.4917, 0.4775, 0.5108, 0.4764, 0.5189, 0.4758, 0.5092, 0.4828, 0.4957, 0.4848, 0.4913, 0.485, 0.4952, 0.4764, 0.5189, 0.4781, 0.5205, 0.4764, 0.519, 0.4764, 0.5191, 0.5002, 0.4834, 0.5004, 0.4812, 0.5017, 0.4805, 0.5016, 0.4829, 0.5014, 0.4831, 0.4856, 0.5165, 0.4858, 0.5189, 0.4848, 0.5193, 0.4828, 0.5196, 0.4845, 0.5167, 0.4631, 0.5147, 0.4611, 0.5148, 0.4619, 0.5049, 0.4631, 0.5049, 0.4845, 0.5167, 0.4828, 0.5196, 0.4828, 0.5168, 0.4611, 0.5148, 0.4631, 0.5147, 0.4631, 0.5227, 0.4603, 0.5227, 0.4797, 0.5003, 0.4802, 0.5021, 0.4778, 0.5031, 0.4776, 0.5011, 0.4686, 0.4999, 0.4708, 0.5009, 0.47, 0.5028, 0.4676, 0.5018, 0.4987, 0.5, 0.5016, 0.4985, 0.5019, 0.5003, 0.499, 0.5015, 0.4701, 0.4974, 0.4718, 0.4981, 0.4708, 0.5009, 0.4686, 0.4999, 0.4802, 0.5133, 0.4808, 0.5035, 0.4813, 0.5035, 0.4813, 0.5133, 0.48, 0.4773, 0.4804, 0.4776, 0.4793, 0.4811, 0.4787, 0.4809, 0.4744, 0.4909, 0.4787, 0.4809, 0.4793, 0.4811, 0.475, 0.4911, 0.4835, 0.5109, 0.4918, 0.4981, 0.4951, 0.4957, 0.4925, 0.5051, 0.4906, 0.5117, 0.4969, 0.5085, 0.4991, 0.5088, 0.499, 0.5106, 0.4967, 0.5101, 0.471, 0.4958, 0.4725, 0.4965, 0.4718, 0.4981, 0.4701, 0.4974, 0.4737, 0.4985, 0.473, 0.5014, 0.4708, 0.5009, 0.4718, 0.4981, 0.4734, 0.4915, 0.474, 0.4917, 0.4733, 0.4942])
me_cylinder_001.materials.append(mat_material_001)
me_cylinder_001.update()

# ---- objects
ob_area = bpy.data.objects.new('Area', light_area)
ob_sun = bpy.data.objects.new('Sun', light_sun)
ob_cylinder1_col = bpy.data.objects.new('Cylinder1-col', me_cylinder_001)

# ---- transforms, parenting, visibility, modifiers, constraints
ob_area.location = (0.0, 0.0, 0.93)
ob_area.rotation_euler = (9.663e-05, -0.004173, -2.016e-07)
ob_sun.location = (0.0, 0.0, 2.058)
ob_cylinder1_col.location = (0.009217, 0.00512, 0.0)
ob_cylinder1_col.rotation_euler = (0.0, -0.0, 1.841)
ob_cylinder1_col.scale = (0.9558, 0.9558, 0.9558)

# ---- collection membership
scene.collection.objects.link(ob_area)
scene.collection.objects.link(ob_sun)
col_collection.objects.link(ob_cylinder1_col)

# ---- scene / render settings (as saved in the file)
scene.frame_start = 1; scene.frame_end = 250; scene.frame_set(1)
scene.render.engine = 'BLENDER_EEVEE_NEXT'
bpy.context.view_layer.update()

# ---- added for rendering (the .blend has no active camera): camera
cam_auto = bpy.data.cameras.new('AutoCamera')
cam_auto.lens = 50.0
cam_auto.sensor_width = 36.0
cam_auto.clip_end = 1000.0
ob_auto_camera = bpy.data.objects.new('AutoCamera', cam_auto)
scene.collection.objects.link(ob_auto_camera)
ob_auto_camera.location = (3.12227, -3.73054, 2.7609)
ob_auto_camera.rotation_euler = (1.09748, -7.21219e-08, 0.694738)
scene.camera = ob_auto_camera
bpy.context.view_layer.update()
